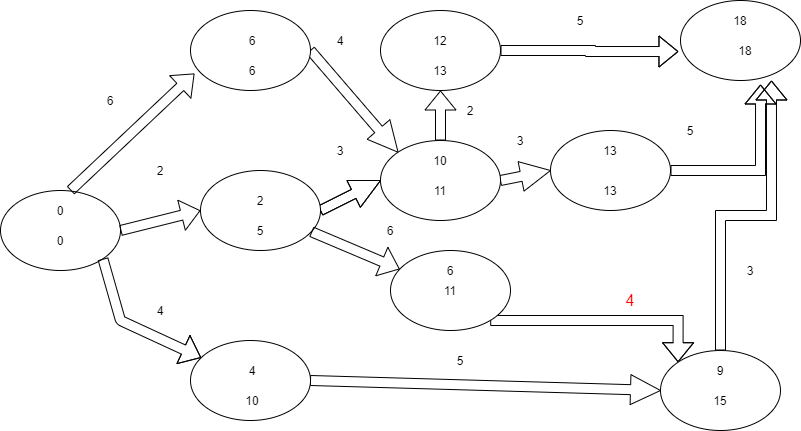

The diagram above was exported from draw.io. Its source (the exported page's mxGraphModel, read from the mxfile embedded in the PNG):
<mxGraphModel dx="768" dy="724" grid="1" gridSize="10" guides="1" tooltips="1" connect="1" arrows="1" fold="1" page="1" pageScale="1" pageWidth="827" pageHeight="1169" math="0" shadow="0">
  <root>
    <mxCell id="0" />
    <mxCell id="1" parent="0" />
    <mxCell id="wKmKueDVcyXghFqIi-dj-1" value="" style="ellipse;whiteSpace=wrap;html=1;" parent="1" vertex="1">
      <mxGeometry x="310" y="470" width="120" height="80" as="geometry" />
    </mxCell>
    <mxCell id="wKmKueDVcyXghFqIi-dj-2" value="" style="edgeStyle=orthogonalEdgeStyle;shape=arrow;rounded=0;orthogonalLoop=1;jettySize=auto;html=1;entryX=0;entryY=0;entryDx=0;entryDy=0;" parent="1" source="wKmKueDVcyXghFqIi-dj-3" target="wKmKueDVcyXghFqIi-dj-15" edge="1">
      <mxGeometry relative="1" as="geometry" />
    </mxCell>
    <mxCell id="wKmKueDVcyXghFqIi-dj-3" value="" style="ellipse;whiteSpace=wrap;html=1;" parent="1" vertex="1">
      <mxGeometry x="500" y="290" width="120" height="80" as="geometry" />
    </mxCell>
    <mxCell id="wKmKueDVcyXghFqIi-dj-4" value="" style="edgeStyle=orthogonalEdgeStyle;shape=arrow;rounded=0;orthogonalLoop=1;jettySize=auto;html=1;" parent="1" source="wKmKueDVcyXghFqIi-dj-6" target="wKmKueDVcyXghFqIi-dj-15" edge="1">
      <mxGeometry relative="1" as="geometry" />
    </mxCell>
    <mxCell id="wKmKueDVcyXghFqIi-dj-5" value="" style="edgeStyle=orthogonalEdgeStyle;shape=arrow;rounded=0;orthogonalLoop=1;jettySize=auto;html=1;" parent="1" source="wKmKueDVcyXghFqIi-dj-6" target="wKmKueDVcyXghFqIi-dj-15" edge="1">
      <mxGeometry relative="1" as="geometry" />
    </mxCell>
    <mxCell id="wKmKueDVcyXghFqIi-dj-6" value="" style="ellipse;whiteSpace=wrap;html=1;" parent="1" vertex="1">
      <mxGeometry x="510" y="450" width="120" height="80" as="geometry" />
    </mxCell>
    <mxCell id="wKmKueDVcyXghFqIi-dj-7" value="" style="edgeStyle=orthogonalEdgeStyle;shape=flexArrow;rounded=0;orthogonalLoop=1;jettySize=auto;html=1;entryX=-0.017;entryY=0.638;entryDx=0;entryDy=0;entryPerimeter=0;" parent="1" source="wKmKueDVcyXghFqIi-dj-8" target="wKmKueDVcyXghFqIi-dj-22" edge="1">
      <mxGeometry relative="1" as="geometry">
        <mxPoint x="900" y="330" as="targetPoint" />
      </mxGeometry>
    </mxCell>
    <mxCell id="wKmKueDVcyXghFqIi-dj-8" value="" style="ellipse;whiteSpace=wrap;html=1;" parent="1" vertex="1">
      <mxGeometry x="690" y="290" width="120" height="80" as="geometry" />
    </mxCell>
    <mxCell id="wKmKueDVcyXghFqIi-dj-9" value="" style="shape=flexArrow;endArrow=classic;html=1;entryX=0.033;entryY=0.788;entryDx=0;entryDy=0;entryPerimeter=0;" parent="1" target="wKmKueDVcyXghFqIi-dj-3" edge="1">
      <mxGeometry width="50" height="50" relative="1" as="geometry">
        <mxPoint x="380" y="470" as="sourcePoint" />
        <mxPoint x="430" y="420" as="targetPoint" />
      </mxGeometry>
    </mxCell>
    <mxCell id="wKmKueDVcyXghFqIi-dj-10" value="" style="shape=flexArrow;endArrow=classic;html=1;" parent="1" edge="1">
      <mxGeometry width="50" height="50" relative="1" as="geometry">
        <mxPoint x="430" y="510" as="sourcePoint" />
        <mxPoint x="510" y="490" as="targetPoint" />
        <Array as="points" />
      </mxGeometry>
    </mxCell>
    <mxCell id="wKmKueDVcyXghFqIi-dj-11" value="" style="shape=flexArrow;endArrow=classic;html=1;exitX=1;exitY=1;exitDx=0;exitDy=0;" parent="1" source="wKmKueDVcyXghFqIi-dj-1" target="wKmKueDVcyXghFqIi-dj-13" edge="1">
      <mxGeometry width="50" height="50" relative="1" as="geometry">
        <mxPoint x="420" y="610" as="sourcePoint" />
        <mxPoint x="520" y="650" as="targetPoint" />
        <Array as="points">
          <mxPoint x="430" y="600" />
        </Array>
      </mxGeometry>
    </mxCell>
    <mxCell id="wKmKueDVcyXghFqIi-dj-12" value="" style="edgeStyle=orthogonalEdgeStyle;shape=arrow;rounded=0;orthogonalLoop=1;jettySize=auto;html=1;entryX=0;entryY=0.5;entryDx=0;entryDy=0;" parent="1" source="wKmKueDVcyXghFqIi-dj-13" target="wKmKueDVcyXghFqIi-dj-19" edge="1">
      <mxGeometry relative="1" as="geometry">
        <mxPoint x="720" y="660" as="targetPoint" />
      </mxGeometry>
    </mxCell>
    <mxCell id="wKmKueDVcyXghFqIi-dj-13" value="" style="ellipse;whiteSpace=wrap;html=1;" parent="1" vertex="1">
      <mxGeometry x="500" y="620" width="120" height="80" as="geometry" />
    </mxCell>
    <mxCell id="wKmKueDVcyXghFqIi-dj-14" value="" style="edgeStyle=orthogonalEdgeStyle;shape=arrow;rounded=0;orthogonalLoop=1;jettySize=auto;html=1;" parent="1" source="wKmKueDVcyXghFqIi-dj-15" target="wKmKueDVcyXghFqIi-dj-21" edge="1">
      <mxGeometry relative="1" as="geometry" />
    </mxCell>
    <mxCell id="wKmKueDVcyXghFqIi-dj-15" value="" style="ellipse;whiteSpace=wrap;html=1;" parent="1" vertex="1">
      <mxGeometry x="690" y="420" width="120" height="80" as="geometry" />
    </mxCell>
    <mxCell id="wKmKueDVcyXghFqIi-dj-16" value="" style="edgeStyle=orthogonalEdgeStyle;shape=flexArrow;rounded=0;orthogonalLoop=1;jettySize=auto;html=1;fontSize=16;fontColor=#FF0000;entryX=0;entryY=0;entryDx=0;entryDy=0;" parent="1" source="wKmKueDVcyXghFqIi-dj-17" target="wKmKueDVcyXghFqIi-dj-19" edge="1">
      <mxGeometry relative="1" as="geometry">
        <mxPoint x="760" y="700" as="targetPoint" />
        <Array as="points">
          <mxPoint x="988" y="600" />
        </Array>
      </mxGeometry>
    </mxCell>
    <mxCell id="wKmKueDVcyXghFqIi-dj-17" value="11" style="ellipse;whiteSpace=wrap;html=1;" parent="1" vertex="1">
      <mxGeometry x="700" y="530" width="120" height="80" as="geometry" />
    </mxCell>
    <mxCell id="wKmKueDVcyXghFqIi-dj-18" value="" style="edgeStyle=orthogonalEdgeStyle;shape=flexArrow;rounded=0;orthogonalLoop=1;jettySize=auto;html=1;entryX=0.758;entryY=1;entryDx=0;entryDy=0;entryPerimeter=0;" parent="1" source="wKmKueDVcyXghFqIi-dj-19" target="wKmKueDVcyXghFqIi-dj-22" edge="1">
      <mxGeometry relative="1" as="geometry">
        <mxPoint x="1030" y="540" as="targetPoint" />
      </mxGeometry>
    </mxCell>
    <mxCell id="wKmKueDVcyXghFqIi-dj-19" value="" style="ellipse;whiteSpace=wrap;html=1;" parent="1" vertex="1">
      <mxGeometry x="970" y="630" width="120" height="80" as="geometry" />
    </mxCell>
    <mxCell id="wKmKueDVcyXghFqIi-dj-20" value="" style="edgeStyle=orthogonalEdgeStyle;shape=flexArrow;rounded=0;orthogonalLoop=1;jettySize=auto;html=1;entryX=0.667;entryY=1.05;entryDx=0;entryDy=0;entryPerimeter=0;" parent="1" source="wKmKueDVcyXghFqIi-dj-21" target="wKmKueDVcyXghFqIi-dj-22" edge="1">
      <mxGeometry relative="1" as="geometry">
        <mxPoint x="1080" y="450" as="targetPoint" />
      </mxGeometry>
    </mxCell>
    <mxCell id="wKmKueDVcyXghFqIi-dj-21" value="" style="ellipse;whiteSpace=wrap;html=1;" parent="1" vertex="1">
      <mxGeometry x="860" y="410" width="120" height="80" as="geometry" />
    </mxCell>
    <mxCell id="wKmKueDVcyXghFqIi-dj-22" value="" style="ellipse;whiteSpace=wrap;html=1;" parent="1" vertex="1">
      <mxGeometry x="990" y="280" width="120" height="80" as="geometry" />
    </mxCell>
    <mxCell id="wKmKueDVcyXghFqIi-dj-23" value="" style="shape=flexArrow;endArrow=classic;html=1;" parent="1" source="wKmKueDVcyXghFqIi-dj-6" target="wKmKueDVcyXghFqIi-dj-17" edge="1">
      <mxGeometry width="50" height="50" relative="1" as="geometry">
        <mxPoint x="680" y="540" as="sourcePoint" />
        <mxPoint x="730" y="490" as="targetPoint" />
      </mxGeometry>
    </mxCell>
    <mxCell id="wKmKueDVcyXghFqIi-dj-24" value="0" style="text;html=1;strokeColor=none;fillColor=none;align=center;verticalAlign=middle;whiteSpace=wrap;rounded=0;" parent="1" vertex="1">
      <mxGeometry x="350" y="480" width="40" height="20" as="geometry" />
    </mxCell>
    <mxCell id="wKmKueDVcyXghFqIi-dj-25" value="6" style="text;html=1;strokeColor=none;fillColor=none;align=center;verticalAlign=middle;whiteSpace=wrap;rounded=0;" parent="1" vertex="1">
      <mxGeometry x="680" y="500" width="40" height="20" as="geometry" />
    </mxCell>
    <mxCell id="wKmKueDVcyXghFqIi-dj-26" value="0" style="text;html=1;strokeColor=none;fillColor=none;align=center;verticalAlign=middle;whiteSpace=wrap;rounded=0;" parent="1" vertex="1">
      <mxGeometry x="350" y="510" width="40" height="20" as="geometry" />
    </mxCell>
    <mxCell id="wKmKueDVcyXghFqIi-dj-27" value="6" style="text;html=1;strokeColor=none;fillColor=none;align=center;verticalAlign=middle;whiteSpace=wrap;rounded=0;" parent="1" vertex="1">
      <mxGeometry x="400" y="370" width="40" height="20" as="geometry" />
    </mxCell>
    <mxCell id="wKmKueDVcyXghFqIi-dj-28" value="2" style="text;html=1;strokeColor=none;fillColor=none;align=center;verticalAlign=middle;whiteSpace=wrap;rounded=0;" parent="1" vertex="1">
      <mxGeometry x="450" y="440" width="40" height="20" as="geometry" />
    </mxCell>
    <mxCell id="wKmKueDVcyXghFqIi-dj-29" value="4" style="text;html=1;strokeColor=none;fillColor=none;align=center;verticalAlign=middle;whiteSpace=wrap;rounded=0;" parent="1" vertex="1">
      <mxGeometry x="450" y="580" width="40" height="20" as="geometry" />
    </mxCell>
    <mxCell id="wKmKueDVcyXghFqIi-dj-30" value="5" style="text;html=1;strokeColor=none;fillColor=none;align=center;verticalAlign=middle;whiteSpace=wrap;rounded=0;" parent="1" vertex="1">
      <mxGeometry x="750" y="630" width="40" height="20" as="geometry" />
    </mxCell>
    <mxCell id="wKmKueDVcyXghFqIi-dj-31" value="4" style="text;html=1;strokeColor=none;fillColor=none;align=center;verticalAlign=middle;whiteSpace=wrap;rounded=0;" parent="1" vertex="1">
      <mxGeometry x="630" y="310" width="40" height="20" as="geometry" />
    </mxCell>
    <mxCell id="wKmKueDVcyXghFqIi-dj-32" value="3" style="text;html=1;strokeColor=none;fillColor=none;align=center;verticalAlign=middle;whiteSpace=wrap;rounded=0;" parent="1" vertex="1">
      <mxGeometry x="630" y="420" width="40" height="20" as="geometry" />
    </mxCell>
    <mxCell id="wKmKueDVcyXghFqIi-dj-33" value="5" style="text;html=1;strokeColor=none;fillColor=none;align=center;verticalAlign=middle;whiteSpace=wrap;rounded=0;" parent="1" vertex="1">
      <mxGeometry x="870" y="290" width="40" height="20" as="geometry" />
    </mxCell>
    <mxCell id="wKmKueDVcyXghFqIi-dj-34" value="3" style="text;html=1;strokeColor=none;fillColor=none;align=center;verticalAlign=middle;whiteSpace=wrap;rounded=0;" parent="1" vertex="1">
      <mxGeometry x="810" y="410" width="40" height="20" as="geometry" />
    </mxCell>
    <mxCell id="wKmKueDVcyXghFqIi-dj-35" value="2" style="text;html=1;strokeColor=none;fillColor=none;align=center;verticalAlign=middle;whiteSpace=wrap;rounded=0;" parent="1" vertex="1">
      <mxGeometry x="760" y="380" width="40" height="20" as="geometry" />
    </mxCell>
    <mxCell id="wKmKueDVcyXghFqIi-dj-36" value="3" style="text;html=1;strokeColor=none;fillColor=none;align=center;verticalAlign=middle;whiteSpace=wrap;rounded=0;" parent="1" vertex="1">
      <mxGeometry x="1040" y="540" width="40" height="20" as="geometry" />
    </mxCell>
    <mxCell id="wKmKueDVcyXghFqIi-dj-37" value="5" style="text;html=1;strokeColor=none;fillColor=none;align=center;verticalAlign=middle;whiteSpace=wrap;rounded=0;" parent="1" vertex="1">
      <mxGeometry x="980" y="400" width="40" height="20" as="geometry" />
    </mxCell>
    <mxCell id="wKmKueDVcyXghFqIi-dj-38" value="4" style="text;html=1;strokeColor=none;fillColor=none;align=center;verticalAlign=middle;whiteSpace=wrap;rounded=0;fontSize=16;fontColor=#FF0000;" parent="1" vertex="1">
      <mxGeometry x="920" y="570" width="40" height="20" as="geometry" />
    </mxCell>
    <mxCell id="wKmKueDVcyXghFqIi-dj-39" value="" style="shape=flexArrow;endArrow=classic;html=1;entryX=0.5;entryY=1;entryDx=0;entryDy=0;exitX=0.5;exitY=0;exitDx=0;exitDy=0;" parent="1" source="wKmKueDVcyXghFqIi-dj-15" target="wKmKueDVcyXghFqIi-dj-8" edge="1">
      <mxGeometry width="50" height="50" relative="1" as="geometry">
        <mxPoint x="740" y="420" as="sourcePoint" />
        <mxPoint x="790" y="370" as="targetPoint" />
      </mxGeometry>
    </mxCell>
    <mxCell id="wKmKueDVcyXghFqIi-dj-40" value="10" style="text;html=1;strokeColor=none;fillColor=none;align=center;verticalAlign=middle;whiteSpace=wrap;rounded=0;" parent="1" vertex="1">
      <mxGeometry x="730" y="430" width="40" height="20" as="geometry" />
    </mxCell>
    <mxCell id="wKmKueDVcyXghFqIi-dj-41" value="11" style="text;html=1;strokeColor=none;fillColor=none;align=center;verticalAlign=middle;whiteSpace=wrap;rounded=0;" parent="1" vertex="1">
      <mxGeometry x="730" y="460" width="40" height="20" as="geometry" />
    </mxCell>
    <mxCell id="wKmKueDVcyXghFqIi-dj-42" value="6" style="text;html=1;strokeColor=none;fillColor=none;align=center;verticalAlign=middle;whiteSpace=wrap;rounded=0;" parent="1" vertex="1">
      <mxGeometry x="740" y="540" width="40" height="20" as="geometry" />
    </mxCell>
    <mxCell id="wKmKueDVcyXghFqIi-dj-43" value="6" style="text;html=1;strokeColor=none;fillColor=none;align=center;verticalAlign=middle;whiteSpace=wrap;rounded=0;" parent="1" vertex="1">
      <mxGeometry x="542" y="310" width="40" height="20" as="geometry" />
    </mxCell>
    <mxCell id="wKmKueDVcyXghFqIi-dj-44" value="12" style="text;html=1;strokeColor=none;fillColor=none;align=center;verticalAlign=middle;whiteSpace=wrap;rounded=0;" parent="1" vertex="1">
      <mxGeometry x="730" y="310" width="40" height="20" as="geometry" />
    </mxCell>
    <mxCell id="wKmKueDVcyXghFqIi-dj-45" value="2" style="text;html=1;strokeColor=none;fillColor=none;align=center;verticalAlign=middle;whiteSpace=wrap;rounded=0;" parent="1" vertex="1">
      <mxGeometry x="550" y="470" width="40" height="20" as="geometry" />
    </mxCell>
    <mxCell id="wKmKueDVcyXghFqIi-dj-47" value="4" style="text;html=1;strokeColor=none;fillColor=none;align=center;verticalAlign=middle;whiteSpace=wrap;rounded=0;" parent="1" vertex="1">
      <mxGeometry x="542" y="640" width="40" height="20" as="geometry" />
    </mxCell>
    <mxCell id="wKmKueDVcyXghFqIi-dj-48" value="5" style="text;html=1;strokeColor=none;fillColor=none;align=center;verticalAlign=middle;whiteSpace=wrap;rounded=0;" parent="1" vertex="1">
      <mxGeometry x="550" y="500" width="40" height="20" as="geometry" />
    </mxCell>
    <mxCell id="wKmKueDVcyXghFqIi-dj-49" value="6" style="text;html=1;strokeColor=none;fillColor=none;align=center;verticalAlign=middle;whiteSpace=wrap;rounded=0;" parent="1" vertex="1">
      <mxGeometry x="542" y="340" width="40" height="20" as="geometry" />
    </mxCell>
    <mxCell id="wKmKueDVcyXghFqIi-dj-50" value="10" style="text;html=1;strokeColor=none;fillColor=none;align=center;verticalAlign=middle;whiteSpace=wrap;rounded=0;" parent="1" vertex="1">
      <mxGeometry x="542" y="670" width="40" height="20" as="geometry" />
    </mxCell>
    <mxCell id="wKmKueDVcyXghFqIi-dj-52" value="9" style="text;html=1;strokeColor=none;fillColor=none;align=center;verticalAlign=middle;whiteSpace=wrap;rounded=0;" parent="1" vertex="1">
      <mxGeometry x="1010" y="640" width="40" height="20" as="geometry" />
    </mxCell>
    <mxCell id="wKmKueDVcyXghFqIi-dj-53" value="15" style="text;html=1;strokeColor=none;fillColor=none;align=center;verticalAlign=middle;whiteSpace=wrap;rounded=0;" parent="1" vertex="1">
      <mxGeometry x="1010" y="670" width="40" height="20" as="geometry" />
    </mxCell>
    <mxCell id="wKmKueDVcyXghFqIi-dj-54" value="13" style="text;html=1;strokeColor=none;fillColor=none;align=center;verticalAlign=middle;whiteSpace=wrap;rounded=0;" parent="1" vertex="1">
      <mxGeometry x="900" y="420" width="40" height="20" as="geometry" />
    </mxCell>
    <mxCell id="wKmKueDVcyXghFqIi-dj-55" value="13" style="text;html=1;strokeColor=none;fillColor=none;align=center;verticalAlign=middle;whiteSpace=wrap;rounded=0;" parent="1" vertex="1">
      <mxGeometry x="900" y="460" width="40" height="20" as="geometry" />
    </mxCell>
    <mxCell id="wKmKueDVcyXghFqIi-dj-57" value="18" style="text;html=1;strokeColor=none;fillColor=none;align=center;verticalAlign=middle;whiteSpace=wrap;rounded=0;" parent="1" vertex="1">
      <mxGeometry x="1025" y="290" width="50" height="20" as="geometry" />
    </mxCell>
    <mxCell id="wKmKueDVcyXghFqIi-dj-59" value="13" style="text;html=1;strokeColor=none;fillColor=none;align=center;verticalAlign=middle;whiteSpace=wrap;rounded=0;" parent="1" vertex="1">
      <mxGeometry x="730" y="340" width="40" height="20" as="geometry" />
    </mxCell>
    <mxCell id="wKmKueDVcyXghFqIi-dj-60" value="18" style="text;html=1;strokeColor=none;fillColor=none;align=center;verticalAlign=middle;whiteSpace=wrap;rounded=0;" parent="1" vertex="1">
      <mxGeometry x="1035" y="320" width="40" height="20" as="geometry" />
    </mxCell>
  </root>
</mxGraphModel>